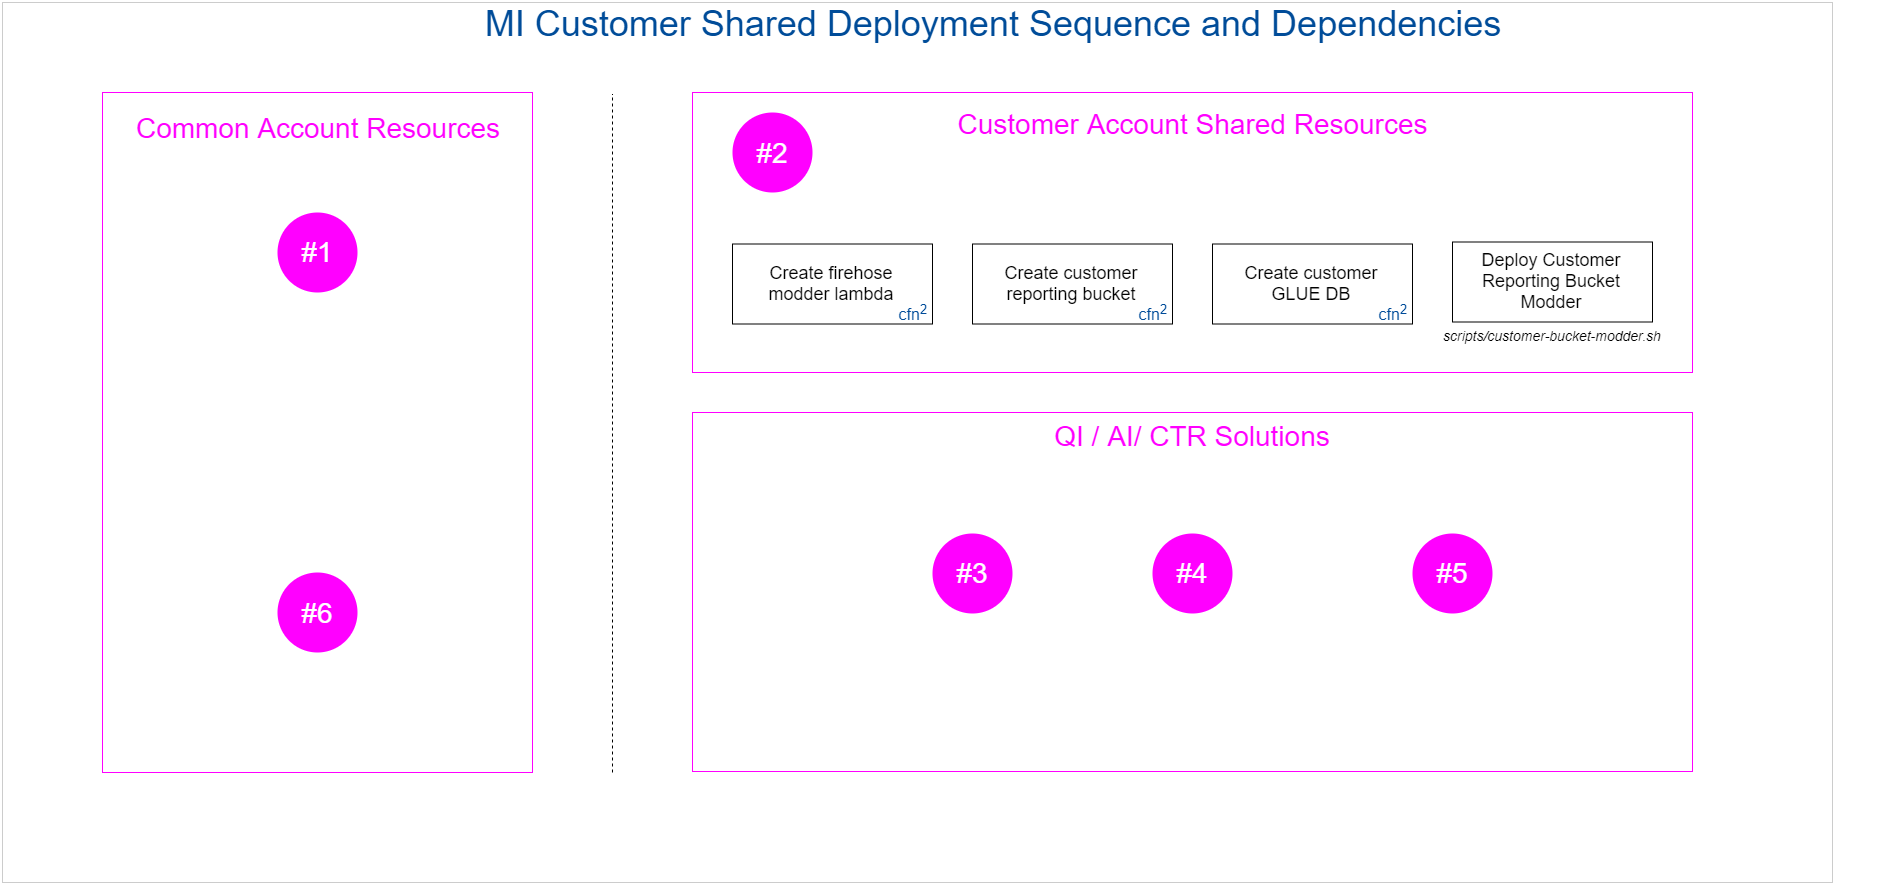

The diagram above was exported from draw.io. Its source (the exported page's mxGraphModel, read from the mxfile embedded in the PNG):
<mxGraphModel dx="6604" dy="1373" grid="1" gridSize="10" guides="1" tooltips="1" connect="1" arrows="1" fold="1" page="1" pageScale="1" pageWidth="4681" pageHeight="3300" math="0" shadow="0">
  <root>
    <mxCell id="0" />
    <mxCell id="1" parent="0" />
    <mxCell id="zMkwhWYOebgkydD8odsV-2" value="" style="rounded=0;whiteSpace=wrap;html=1;dashed=1;dashPattern=1 1;fillColor=none;strokeColor=#FF00FF;" parent="1" vertex="1">
      <mxGeometry x="520" y="440" width="1000" height="359" as="geometry" />
    </mxCell>
    <mxCell id="zMkwhWYOebgkydD8odsV-1" value="" style="rounded=0;whiteSpace=wrap;html=1;dashed=1;dashPattern=1 1;fillColor=none;strokeColor=#FF00FF;" parent="1" vertex="1">
      <mxGeometry x="520" y="120" width="1000" height="280" as="geometry" />
    </mxCell>
    <mxCell id="2ym0sTrJQTLajqACsQBu-26" value="" style="rounded=0;whiteSpace=wrap;html=1;dashed=1;dashPattern=1 1;fillColor=none;strokeColor=#FF00FF;" parent="1" vertex="1">
      <mxGeometry x="-70" y="120" width="430" height="680" as="geometry" />
    </mxCell>
    <mxCell id="2ym0sTrJQTLajqACsQBu-4" value="" style="endArrow=none;dashed=1;html=1;" parent="1" edge="1">
      <mxGeometry width="50" height="50" relative="1" as="geometry">
        <mxPoint x="440" y="800" as="sourcePoint" />
        <mxPoint x="440" y="121.5" as="targetPoint" />
      </mxGeometry>
    </mxCell>
    <mxCell id="2ym0sTrJQTLajqACsQBu-56" value="MI Customer Shared Deployment Sequence and Dependencies" style="text;html=1;strokeColor=none;fillColor=none;align=center;verticalAlign=middle;whiteSpace=wrap;rounded=0;dashed=1;dashPattern=1 1;fontColor=#004C99;fontSize=36;" parent="1" vertex="1">
      <mxGeometry x="-80" y="40" width="1800" height="20" as="geometry" />
    </mxCell>
    <mxCell id="2ym0sTrJQTLajqACsQBu-57" value="&lt;font style=&quot;font-size: 28px&quot; color=&quot;#ff00ff&quot;&gt;Common Account Resources&lt;/font&gt;" style="text;html=1;strokeColor=none;fillColor=none;align=center;verticalAlign=middle;whiteSpace=wrap;rounded=0;dashed=1;dashPattern=1 1;fontSize=28;fontColor=#004C99;" parent="1" vertex="1">
      <mxGeometry x="-70" y="130" width="430" height="50" as="geometry" />
    </mxCell>
    <mxCell id="KR4rOzk3tMS9U2H0d5C_-1" value="&lt;font color=&quot;#ffffff&quot;&gt;#1&lt;/font&gt;" style="ellipse;whiteSpace=wrap;html=1;aspect=fixed;fontSize=28;align=center;fillColor=#FF00FF;strokeColor=none;" parent="1" vertex="1">
      <mxGeometry x="105" y="239.5" width="80" height="80" as="geometry" />
    </mxCell>
    <mxCell id="KR4rOzk3tMS9U2H0d5C_-2" value="&lt;font color=&quot;#ffffff&quot;&gt;#6&lt;/font&gt;" style="ellipse;whiteSpace=wrap;html=1;aspect=fixed;fontSize=28;align=center;fillColor=#FF00FF;strokeColor=none;" parent="1" vertex="1">
      <mxGeometry x="105" y="600" width="80" height="80" as="geometry" />
    </mxCell>
    <mxCell id="KR4rOzk3tMS9U2H0d5C_-6" value="&lt;font style=&quot;font-size: 28px&quot; color=&quot;#ff00ff&quot;&gt;Customer Account Shared Resources&lt;/font&gt;" style="text;html=1;strokeColor=none;fillColor=none;align=center;verticalAlign=middle;whiteSpace=wrap;rounded=0;dashed=1;dashPattern=1 1;fontSize=22;fontColor=#004C99;" parent="1" vertex="1">
      <mxGeometry x="520" y="130" width="1000" height="42" as="geometry" />
    </mxCell>
    <mxCell id="zMkwhWYOebgkydD8odsV-3" value="Create customer reporting bucket&lt;br style=&quot;font-size: 18px&quot;&gt;" style="rounded=0;whiteSpace=wrap;html=1;fontSize=18;" parent="1" vertex="1">
      <mxGeometry x="800" y="271.5" width="200" height="80" as="geometry" />
    </mxCell>
    <mxCell id="zMkwhWYOebgkydD8odsV-4" value="Create firehose&lt;br&gt;modder lambda&lt;br style=&quot;font-size: 18px&quot;&gt;" style="rounded=0;whiteSpace=wrap;html=1;fontSize=18;" parent="1" vertex="1">
      <mxGeometry x="560" y="271.5" width="200" height="80" as="geometry" />
    </mxCell>
    <mxCell id="zMkwhWYOebgkydD8odsV-5" value="Create customer&lt;br&gt;GLUE DB&lt;br style=&quot;font-size: 18px&quot;&gt;" style="rounded=0;whiteSpace=wrap;html=1;fontSize=18;" parent="1" vertex="1">
      <mxGeometry x="1040" y="271.5" width="200" height="80" as="geometry" />
    </mxCell>
    <mxCell id="zMkwhWYOebgkydD8odsV-6" value="Deploy Customer Reporting Bucket Modder&lt;br style=&quot;font-size: 18px;&quot;&gt;" style="rounded=0;whiteSpace=wrap;html=1;fontSize=18;" parent="1" vertex="1">
      <mxGeometry x="1280" y="269.5" width="200" height="80" as="geometry" />
    </mxCell>
    <mxCell id="zMkwhWYOebgkydD8odsV-7" value="&lt;font style=&quot;font-size: 16px&quot;&gt;cfn&lt;sup&gt;2&lt;/sup&gt;&lt;/font&gt;" style="text;html=1;strokeColor=none;fillColor=none;align=center;verticalAlign=middle;whiteSpace=wrap;rounded=0;dashed=1;dashPattern=1 1;fontColor=#004C99;" parent="1" vertex="1">
      <mxGeometry x="1200" y="329.5" width="40" height="20" as="geometry" />
    </mxCell>
    <mxCell id="zMkwhWYOebgkydD8odsV-8" value="&lt;font style=&quot;font-size: 16px&quot;&gt;cfn&lt;sup&gt;2&lt;/sup&gt;&lt;/font&gt;" style="text;html=1;strokeColor=none;fillColor=none;align=center;verticalAlign=middle;whiteSpace=wrap;rounded=0;dashed=1;dashPattern=1 1;fontColor=#004C99;" parent="1" vertex="1">
      <mxGeometry x="960" y="329.5" width="40" height="20" as="geometry" />
    </mxCell>
    <mxCell id="zMkwhWYOebgkydD8odsV-9" value="&lt;font style=&quot;font-size: 16px&quot;&gt;cfn&lt;sup&gt;2&lt;/sup&gt;&lt;/font&gt;" style="text;html=1;strokeColor=none;fillColor=none;align=center;verticalAlign=middle;whiteSpace=wrap;rounded=0;dashed=1;dashPattern=1 1;fontColor=#004C99;" parent="1" vertex="1">
      <mxGeometry x="720" y="329.5" width="40" height="20" as="geometry" />
    </mxCell>
    <mxCell id="zMkwhWYOebgkydD8odsV-10" value="scripts/customer-bucket-modder.sh" style="text;html=1;fontSize=14;align=center;fontStyle=2" parent="1" vertex="1">
      <mxGeometry x="1280" y="348.5" width="200" height="30" as="geometry" />
    </mxCell>
    <mxCell id="zMkwhWYOebgkydD8odsV-11" value="&lt;font color=&quot;#ffffff&quot;&gt;#2&lt;/font&gt;" style="ellipse;whiteSpace=wrap;html=1;aspect=fixed;fontSize=28;align=center;fillColor=#FF00FF;strokeColor=none;" parent="1" vertex="1">
      <mxGeometry x="560" y="140" width="80" height="80" as="geometry" />
    </mxCell>
    <mxCell id="lkQ60Yi3-tLH7ITY_2DJ-1" value="&lt;font style=&quot;font-size: 28px;&quot; color=&quot;#ff00ff&quot;&gt;QI / AI/ CTR Solutions&lt;/font&gt;" style="text;html=1;strokeColor=none;fillColor=none;align=center;verticalAlign=middle;whiteSpace=wrap;rounded=0;dashed=1;dashPattern=1 1;fontSize=28;fontColor=#004C99;" parent="1" vertex="1">
      <mxGeometry x="520" y="440" width="1000" height="47" as="geometry" />
    </mxCell>
    <mxCell id="lkQ60Yi3-tLH7ITY_2DJ-2" value="&lt;font color=&quot;#ffffff&quot;&gt;#3&lt;/font&gt;" style="ellipse;whiteSpace=wrap;html=1;aspect=fixed;fontSize=28;align=center;fillColor=#FF00FF;strokeColor=none;" parent="1" vertex="1">
      <mxGeometry x="760" y="561" width="80" height="80" as="geometry" />
    </mxCell>
    <mxCell id="lkQ60Yi3-tLH7ITY_2DJ-3" value="&lt;font color=&quot;#ffffff&quot;&gt;#4&lt;/font&gt;" style="ellipse;whiteSpace=wrap;html=1;aspect=fixed;fontSize=28;align=center;fillColor=#FF00FF;strokeColor=none;" parent="1" vertex="1">
      <mxGeometry x="980" y="561" width="80" height="80" as="geometry" />
    </mxCell>
    <mxCell id="lkQ60Yi3-tLH7ITY_2DJ-4" value="&lt;font color=&quot;#ffffff&quot;&gt;#5&lt;/font&gt;" style="ellipse;whiteSpace=wrap;html=1;aspect=fixed;fontSize=28;align=center;fillColor=#FF00FF;strokeColor=none;" parent="1" vertex="1">
      <mxGeometry x="1240" y="561" width="80" height="80" as="geometry" />
    </mxCell>
    <mxCell id="3kToZmT4PKwYuEfGIv6U-1" value="" style="rounded=0;whiteSpace=wrap;html=1;fillColor=none;fontSize=14;strokeColor=#CCCCCC;" vertex="1" parent="1">
      <mxGeometry x="-170" y="30" width="1830" height="880" as="geometry" />
    </mxCell>
  </root>
</mxGraphModel>